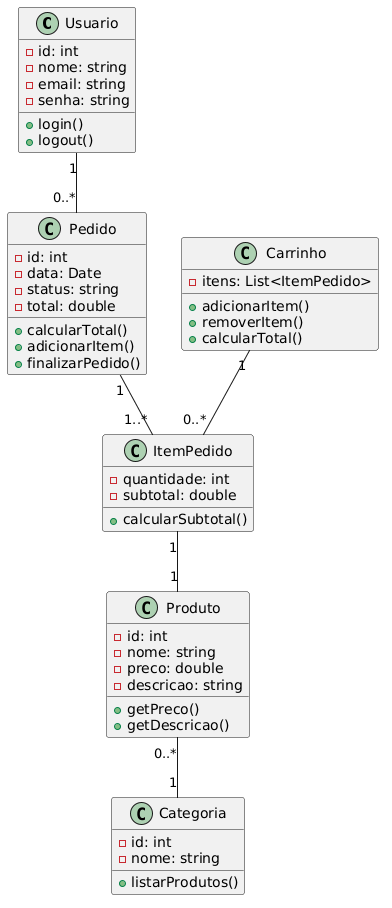

The diagram above was rendered by PlantUML. Its source (embedded in the PNG):
@startuml
class Usuario {
  - id: int
  - nome: string
  - email: string
  - senha: string
  + login()
  + logout()
}

class Produto {
  - id: int
  - nome: string
  - preco: double
  - descricao: string
  + getPreco()
  + getDescricao()
}

class Categoria {
  - id: int
  - nome: string
  + listarProdutos()
}

class Pedido {
  - id: int
  - data: Date
  - status: string
  - total: double
  + calcularTotal()
  + adicionarItem()
  + finalizarPedido()
}

class ItemPedido {
  - quantidade: int
  - subtotal: double
  + calcularSubtotal()
}

class Carrinho {
  - itens: List<ItemPedido>
  + adicionarItem()
  + removerItem()
  + calcularTotal()
}

' Relacionamentos

Usuario "1" -- "0..*" Pedido
Pedido "1" -- "1..*" ItemPedido
ItemPedido "1" -- "1" Produto
Produto "0..*" -- "1" Categoria
Carrinho "1" -- "0..*" ItemPedido
@enduml